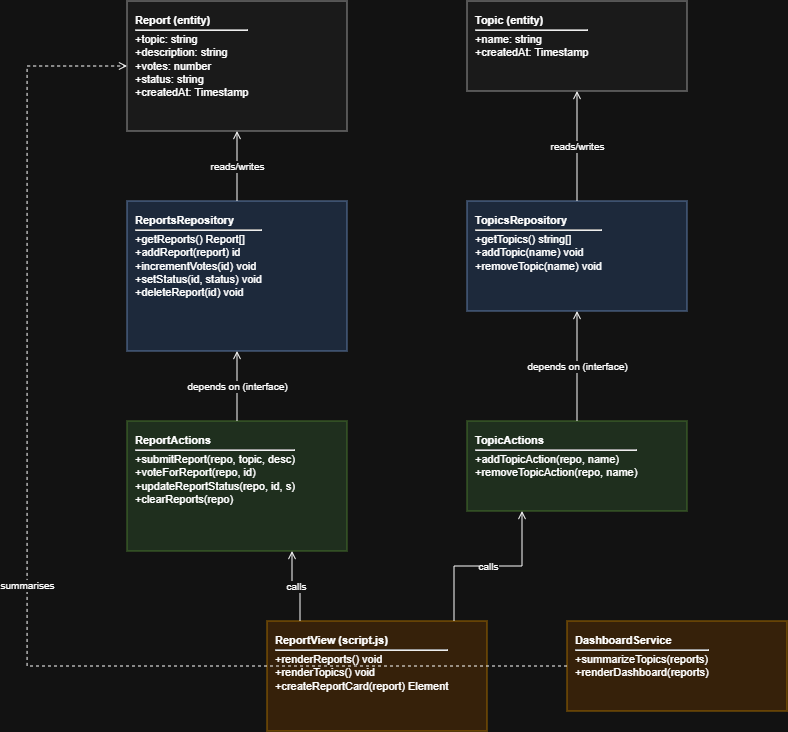

The diagram above was exported from draw.io. Its source (the exported page's mxGraphModel, read from the mxfile embedded in the PNG):
<mxGraphModel dx="1659" dy="781" grid="1" gridSize="10" guides="1" tooltips="1" connect="1" arrows="1" fold="1" page="1" pageScale="1" pageWidth="900" pageHeight="800" math="0" shadow="0">
  <root>
    <mxCell id="0" />
    <mxCell id="1" parent="0" />
    <mxCell id="report" parent="1" style="rounded=0;whiteSpace=wrap;html=1;align=left;verticalAlign=top;spacingLeft=6;spacingTop=6;fontSize=11;fillColor=#f5f5f5;strokeColor=#666666;" value="&lt;b&gt;Report (entity)&lt;/b&gt;&lt;hr style='margin:2px 0'&gt;+topic: string&lt;br&gt;+description: string&lt;br&gt;+votes: number&lt;br&gt;+status: string&lt;br&gt;+createdAt: Timestamp" vertex="1">
      <mxGeometry height="130" width="220" x="140" y="40" as="geometry" />
    </mxCell>
    <mxCell id="topic" parent="1" style="rounded=0;whiteSpace=wrap;html=1;align=left;verticalAlign=top;spacingLeft=6;spacingTop=6;fontSize=11;fillColor=#f5f5f5;strokeColor=#666666;" value="&lt;b&gt;Topic (entity)&lt;/b&gt;&lt;hr style='margin:2px 0'&gt;+name: string&lt;br&gt;+createdAt: Timestamp" vertex="1">
      <mxGeometry height="90" width="220" x="480" y="40" as="geometry" />
    </mxCell>
    <mxCell id="reportsRepo" parent="1" style="rounded=0;whiteSpace=wrap;html=1;align=left;verticalAlign=top;spacingLeft=6;spacingTop=6;fontSize=11;fillColor=#dae8fc;strokeColor=#6c8ebf;" value="&lt;b&gt;ReportsRepository&lt;/b&gt;&lt;hr style='margin:2px 0'&gt;+getReports() Report[]&lt;br&gt;+addReport(report) id&lt;br&gt;+incrementVotes(id) void&lt;br&gt;+setStatus(id, status) void&lt;br&gt;+deleteReport(id) void" vertex="1">
      <mxGeometry height="150" width="220" x="140" y="240" as="geometry" />
    </mxCell>
    <mxCell id="topicsRepo" parent="1" style="rounded=0;whiteSpace=wrap;html=1;align=left;verticalAlign=top;spacingLeft=6;spacingTop=6;fontSize=11;fillColor=#dae8fc;strokeColor=#6c8ebf;" value="&lt;b&gt;TopicsRepository&lt;/b&gt;&lt;hr style='margin:2px 0'&gt;+getTopics() string[]&lt;br&gt;+addTopic(name) void&lt;br&gt;+removeTopic(name) void" vertex="1">
      <mxGeometry height="110" width="220" x="480" y="240" as="geometry" />
    </mxCell>
    <mxCell id="reportActions" parent="1" style="rounded=0;whiteSpace=wrap;html=1;align=left;verticalAlign=top;spacingLeft=6;spacingTop=6;fontSize=11;fillColor=#d5e8d4;strokeColor=#82b366;" value="&lt;b&gt;ReportActions&lt;/b&gt;&lt;hr style='margin:2px 0'&gt;+submitReport(repo, topic, desc)&lt;br&gt;+voteForReport(repo, id)&lt;br&gt;+updateReportStatus(repo, id, s)&lt;br&gt;+clearReports(repo)" vertex="1">
      <mxGeometry height="130" width="220" x="140" y="460" as="geometry" />
    </mxCell>
    <mxCell id="topicActions" parent="1" style="rounded=0;whiteSpace=wrap;html=1;align=left;verticalAlign=top;spacingLeft=6;spacingTop=6;fontSize=11;fillColor=#d5e8d4;strokeColor=#82b366;" value="&lt;b&gt;TopicActions&lt;/b&gt;&lt;hr style='margin:2px 0'&gt;+addTopicAction(repo, name)&lt;br&gt;+removeTopicAction(repo, name)" vertex="1">
      <mxGeometry height="90" width="220" x="480" y="460" as="geometry" />
    </mxCell>
    <mxCell id="reportView" parent="1" style="rounded=0;whiteSpace=wrap;html=1;align=left;verticalAlign=top;spacingLeft=6;spacingTop=6;fontSize=11;fillColor=#ffe6cc;strokeColor=#d79b00;" value="&lt;b&gt;ReportView (script.js)&lt;/b&gt;&lt;hr style='margin:2px 0'&gt;+renderReports() void&lt;br&gt;+renderTopics() void&lt;br&gt;+createReportCard(report) Element" vertex="1">
      <mxGeometry height="110" width="220" x="280" y="660" as="geometry" />
    </mxCell>
    <mxCell id="dashboardService" parent="1" style="rounded=0;whiteSpace=wrap;html=1;align=left;verticalAlign=top;spacingLeft=6;spacingTop=6;fontSize=11;fillColor=#ffe6cc;strokeColor=#d79b00;" value="&lt;b&gt;DashboardService&lt;/b&gt;&lt;hr style='margin:2px 0'&gt;+summarizeTopics(reports)&lt;br&gt;+renderDashboard(reports)" vertex="1">
      <mxGeometry height="90" width="220" x="580" y="660" as="geometry" />
    </mxCell>
    <mxCell id="e1" edge="1" parent="1" source="reportsRepo" style="edgeStyle=orthogonalEdgeStyle;rounded=0;html=1;endArrow=open;elbow=vertical;fontSize=10;exitX=0.5;exitY=0;exitDx=0;exitDy=0;entryX=0.5;entryY=1;entryDx=0;entryDy=0;" target="report" value="reads/writes">
      <mxGeometry relative="1" as="geometry" />
    </mxCell>
    <mxCell id="e2" edge="1" parent="1" source="topicsRepo" style="edgeStyle=orthogonalEdgeStyle;rounded=0;html=1;endArrow=open;elbow=vertical;fontSize=10;exitX=0.5;exitY=0;exitDx=0;exitDy=0;entryX=0.5;entryY=1;entryDx=0;entryDy=0;" target="topic" value="reads/writes">
      <mxGeometry relative="1" as="geometry" />
    </mxCell>
    <mxCell id="e3" edge="1" parent="1" source="reportActions" style="edgeStyle=orthogonalEdgeStyle;rounded=0;html=1;endArrow=open;elbow=vertical;fontSize=10;exitX=0.5;exitY=0;exitDx=0;exitDy=0;entryX=0.5;entryY=1;entryDx=0;entryDy=0;" target="reportsRepo" value="depends on (interface)">
      <mxGeometry relative="1" as="geometry" />
    </mxCell>
    <mxCell id="e4" edge="1" parent="1" source="topicActions" style="edgeStyle=orthogonalEdgeStyle;rounded=0;html=1;endArrow=open;elbow=vertical;fontSize=10;exitX=0.5;exitY=0;exitDx=0;exitDy=0;entryX=0.5;entryY=1;entryDx=0;entryDy=0;" target="topicsRepo" value="depends on (interface)">
      <mxGeometry relative="1" as="geometry" />
    </mxCell>
    <mxCell id="e5" edge="1" parent="1" source="reportView" style="edgeStyle=orthogonalEdgeStyle;rounded=0;html=1;endArrow=open;elbow=vertical;fontSize=10;exitX=0.15;exitY=0;exitDx=0;exitDy=0;entryX=0.75;entryY=1;entryDx=0;entryDy=0;" target="reportActions" value="calls">
      <mxGeometry relative="1" as="geometry" />
    </mxCell>
    <mxCell id="e6" edge="1" parent="1" source="reportView" style="edgeStyle=orthogonalEdgeStyle;rounded=0;html=1;endArrow=open;elbow=vertical;fontSize=10;exitX=0.85;exitY=0;exitDx=0;exitDy=0;entryX=0.25;entryY=1;entryDx=0;entryDy=0;" target="topicActions" value="calls">
      <mxGeometry relative="1" as="geometry" />
    </mxCell>
    <mxCell id="e7" edge="1" parent="1" source="dashboardService" style="edgeStyle=orthogonalEdgeStyle;rounded=0;html=1;endArrow=open;elbow=vertical;fontSize=10;exitX=0;exitY=0.5;exitDx=0;exitDy=0;entryX=0;entryY=0.5;entryDx=0;entryDy=0;dashed=1;" target="report" value="summarises">
      <mxGeometry relative="1" as="geometry">
        <Array as="points">
          <mxPoint x="40" y="705" />
          <mxPoint x="40" y="105" />
        </Array>
      </mxGeometry>
    </mxCell>
  </root>
</mxGraphModel>